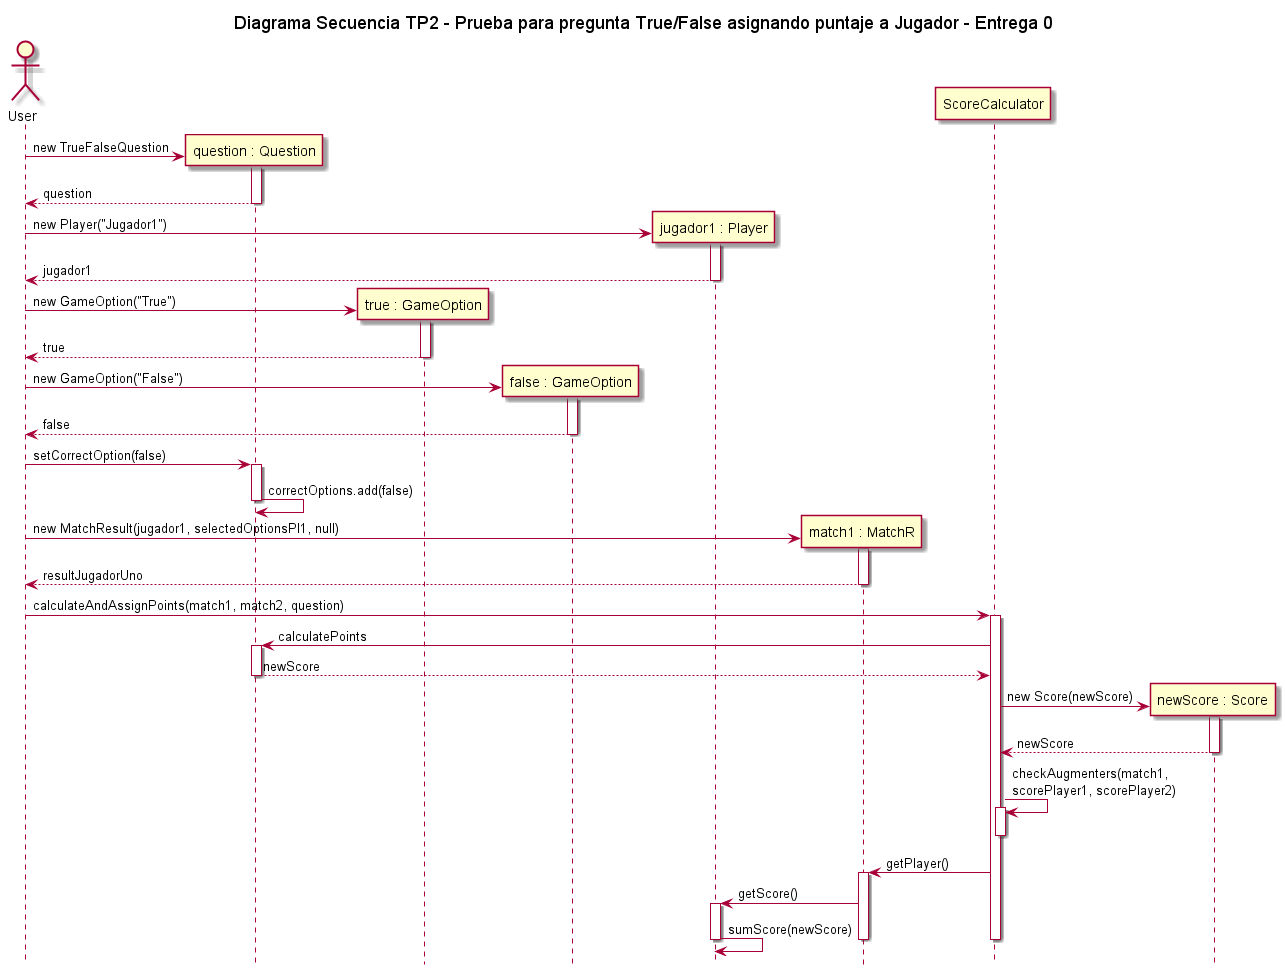

The diagram above was rendered by PlantUML. Its source (embedded in the PNG):
@startuml

actor User
title Diagrama Secuencia TP2 - Prueba para pregunta True/False asignando puntaje a Jugador - Entrega 0
hide footbox


participant "question : Question" as question

participant "true : GameOption" as true
participant "false : GameOption" as false

participant "jugador1 : Player" as jugador1

User -> question ** : new TrueFalseQuestion
activate question
question --> User : question
deactivate question


User -> jugador1 ** : new Player("Jugador1")
activate jugador1
jugador1 --> User : jugador1
deactivate jugador1

User -> true ** : new GameOption("True")
activate true 
true --> User : true
deactivate true 

User -> false ** : new GameOption("False")
activate false
false --> User : false
deactivate false 

User -> question : setCorrectOption(false)
activate question
question -> question : correctOptions.add(false)
deactivate question

participant "match1 : MatchR" as match1

User -> match1 **: new MatchResult(jugador1, selectedOptionsPl1, null)
activate match1
match1 --> User : resultJugadorUno
deactivate match1 

User -> ScoreCalculator : calculateAndAssignPoints(match1, match2, question)
activate ScoreCalculator

participant "newScore : Score" as puntaje
ScoreCalculator -> question : calculatePoints
activate question
question --> ScoreCalculator : newScore
deactivate question

ScoreCalculator -> puntaje **: new Score(newScore)
activate puntaje
puntaje --> ScoreCalculator : newScore
deactivate puntaje

ScoreCalculator -> ScoreCalculator : checkAugmenters(match1, \nscorePlayer1, scorePlayer2)
activate ScoreCalculator
deactivate ScoreCalculator

ScoreCalculator -> match1 : getPlayer()
activate match1
match1 -> jugador1 : getScore()
activate jugador1
jugador1 -> jugador1 : sumScore(newScore)
deactivate jugador1
deactivate match1

deactivate ScoreCalculator

@enduml